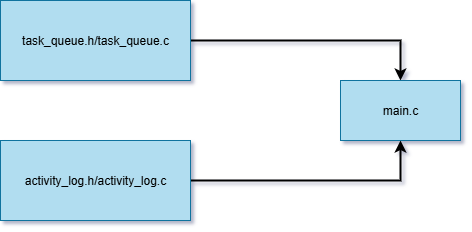

The diagram above was exported from draw.io. Its source (the exported page's mxGraphModel, read from the mxfile embedded in the PNG):
<mxGraphModel dx="1330" dy="507" grid="0" gridSize="10" guides="1" tooltips="1" connect="1" arrows="1" fold="1" page="1" pageScale="1" pageWidth="827" pageHeight="1169" background="none" math="0" shadow="1">
  <root>
    <mxCell id="0" />
    <mxCell id="1" parent="0" />
    <mxCell id="ukz2gi4Y91kcaj68Avu9-41" style="edgeStyle=orthogonalEdgeStyle;rounded=0;orthogonalLoop=1;jettySize=auto;html=1;exitX=1;exitY=0.5;exitDx=0;exitDy=0;entryX=0.5;entryY=0;entryDx=0;entryDy=0;strokeWidth=2;" edge="1" parent="1" source="ukz2gi4Y91kcaj68Avu9-37" target="ukz2gi4Y91kcaj68Avu9-39">
      <mxGeometry relative="1" as="geometry" />
    </mxCell>
    <mxCell id="ukz2gi4Y91kcaj68Avu9-37" value="task_queue.h/task_queue.c" style="rounded=0;whiteSpace=wrap;html=1;fillColor=#b1ddf0;strokeColor=#10739e;" vertex="1" parent="1">
      <mxGeometry x="209" y="226" width="190" height="80" as="geometry" />
    </mxCell>
    <mxCell id="ukz2gi4Y91kcaj68Avu9-42" style="edgeStyle=orthogonalEdgeStyle;rounded=0;orthogonalLoop=1;jettySize=auto;html=1;exitX=1;exitY=0.5;exitDx=0;exitDy=0;entryX=0.5;entryY=1;entryDx=0;entryDy=0;strokeWidth=2;" edge="1" parent="1" source="ukz2gi4Y91kcaj68Avu9-38" target="ukz2gi4Y91kcaj68Avu9-39">
      <mxGeometry relative="1" as="geometry" />
    </mxCell>
    <mxCell id="ukz2gi4Y91kcaj68Avu9-38" value="activity_log.h/activity_log.c" style="rounded=0;whiteSpace=wrap;html=1;fillColor=#b1ddf0;strokeColor=#10739e;" vertex="1" parent="1">
      <mxGeometry x="209" y="366" width="190" height="80" as="geometry" />
    </mxCell>
    <mxCell id="ukz2gi4Y91kcaj68Avu9-39" value="main.c" style="rounded=0;whiteSpace=wrap;html=1;fillColor=#b1ddf0;strokeColor=#10739e;" vertex="1" parent="1">
      <mxGeometry x="549" y="306" width="120" height="60" as="geometry" />
    </mxCell>
  </root>
</mxGraphModel>